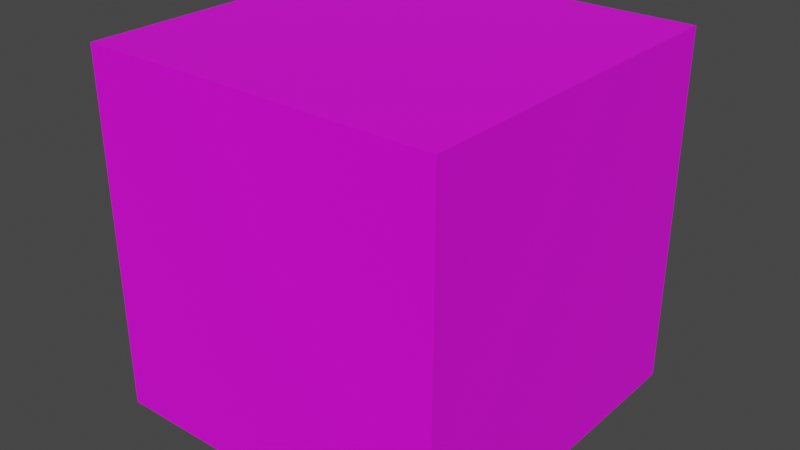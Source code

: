 # Source: dirt_block.blend  (saved by Blender 3.2.14; exported with 4.5.12 LTS)
import bpy
from mathutils import Matrix  # noqa: F401  (used for matrix-valued properties, if any)

bpy.ops.wm.read_factory_settings(use_empty=True)
scene = bpy.context.scene
scene.name = 'Scene'

# ---- collections
col_collection = bpy.data.collections.new('Collection'); scene.collection.children.link(col_collection)

# ---- images (referenced by path relative to the original .blend; pixels are not part of the script)
import os
ASSET_DIR = os.environ.get("B2B_ASSET_DIR", "")  # directory of the original .blend (textures are referenced by path, not embedded)
HERE = os.path.dirname(os.path.abspath(__file__))  # packed textures are extracted next to this script under _unpacked/

def load_image(name, relpath, width, height, colorspace="sRGB"):
    """Load a texture the original file referenced (path relative to the .blend, or extracted next to this script)."""
    p = next((c for c in (os.path.join(HERE, relpath), os.path.join(ASSET_DIR, relpath)) if relpath and os.path.exists(c)), "")
    if p:
        img = bpy.data.images.load(p, check_existing=True)
        img.name = name
    else:  # same state as the original file: an image datablock whose file is absent (Cycles renders it pink)
        img = bpy.data.images.new(name, width, height)
        img.source = "FILE"
        img.filepath = "//" + (relpath or name)
    img.colorspace_settings.name = colorspace
    return img
img_grass_png = load_image('grass.png', 'grass.png', 1024, 1024, 'sRGB')
img_dirt_ground_png = load_image('dirt_ground.png', 'dirt_ground.png', 1024, 1024, 'sRGB')

# ---- materials (node trees are filled in below, after node groups)
mat_grass__blades = bpy.data.materials.new('grass_ blades')
mat_grass__blades.surface_render_method = 'BLENDED'
mat_grass__blades.blend_method = 'BLEND'
mat_grass = bpy.data.materials.new('grass')
mat_grass.use_transparent_shadow = False

# ---- material node trees
mat_grass__blades.use_nodes = True; mat_grass__blades.node_tree.nodes.clear()
_N = mat_grass__blades.node_tree.nodes; _L = mat_grass__blades.node_tree.links
n0 = _N.new('ShaderNodeBsdfPrincipled'); n0.name = 'Principled BSDF'; n0.location = (10, 300)
n0.distribution = 'GGX'
n0.subsurface_method = 'RANDOM_WALK_SKIN'
n0.inputs[3].default_value = 1.45
n0.inputs[27].default_value = (0.0, 0.0, 0.0, 1.0)
n0.inputs[28].default_value = 1.0
n1 = _N.new('ShaderNodeOutputMaterial'); n1.name = 'Material Output'; n1.location = (326, 296)
n2 = _N.new('ShaderNodeTexImage'); n2.name = 'Image Texture'; n2.location = (-323, 244)
n2.image = img_grass_png
n2.interpolation = 'Closest'
_L.new(n0.outputs[0], n1.inputs[0])
_L.new(n2.outputs[0], n0.inputs[0])
_L.new(n2.outputs[1], n0.inputs[4])
n1.is_active_output = True
mat_grass.use_nodes = True; mat_grass.node_tree.nodes.clear()
_N = mat_grass.node_tree.nodes; _L = mat_grass.node_tree.links
n0 = _N.new('ShaderNodeBsdfPrincipled'); n0.name = 'Principled BSDF'; n0.location = (10, 300)
n0.distribution = 'GGX'
n0.subsurface_method = 'RANDOM_WALK_SKIN'
n0.inputs[3].default_value = 1.45
n0.inputs[27].default_value = (0.0, 0.0, 0.0, 1.0)
n0.inputs[28].default_value = 1.0
n1 = _N.new('ShaderNodeOutputMaterial'); n1.name = 'Material Output'; n1.location = (300, 300)
n2 = _N.new('ShaderNodeTexImage'); n2.name = 'Image Texture'; n2.location = (-496, 139)
n2.image = img_dirt_ground_png
n2.interpolation = 'Closest'
_L.new(n0.outputs[0], n1.inputs[0])
_L.new(n2.outputs[0], n0.inputs[0])
n1.is_active_output = True

# ---- world
world_world = bpy.data.worlds.new('World'); scene.world = world_world
world_world.use_nodes = True; world_world.node_tree.nodes.clear()
_N = world_world.node_tree.nodes; _L = world_world.node_tree.links
n0 = _N.new('ShaderNodeOutputWorld'); n0.name = 'World Output'; n0.location = (300, 300)
n1 = _N.new('ShaderNodeBackground'); n1.name = 'Background'; n1.location = (10, 300)
n1.inputs[0].default_value = (0.05088, 0.05088, 0.05088, 1.0)
_L.new(n1.outputs[0], n0.inputs[0])
n0.is_active_output = True
world_world.color = (0.05088, 0.05088, 0.05088)
world_world.use_sun_shadow = False
world_world.sun_shadow_jitter_overblur = 0.0

# ---- meshes
me_plane = bpy.data.meshes.new('Plane')
me_plane.from_pydata([(-1.0, -1.0, 0.0), (1.0, -1.0, 0.0), (-1.0, 1.0, 0.0), (1.0, 1.0, 0.0), (-1.649e-07, -1.0, -1.0), (1.391e-08, -1.0, 1.0), (-1.391e-08, 1.0, -1.0), (1.649e-07, 1.0, 1.0)], [], [(0, 1, 3, 2), (4, 5, 7, 6)])
_uv = me_plane.uv_layers.new(name='UVMap')
_uv.uv.foreach_set('vector', [0.0, 0.0, 1.0, 0.0, 1.0, 1.0, 0.0, 1.0, 0.0, 0.0, 1.0, 0.0, 1.0, 1.0, 0.0, 1.0])
me_plane.materials.append(mat_grass__blades)
me_plane.update()
me_cube_001 = bpy.data.meshes.new('Cube.001')
me_cube_001.from_pydata([(-1.0, -1.0, -1.0), (-1.0, -1.0, 1.0), (-1.0, 1.0, -1.0), (-1.0, 1.0, 1.0), (1.0, -1.0, -1.0), (1.0, -1.0, 1.0), (1.0, 1.0, -1.0), (1.0, 1.0, 1.0)], [], [(0, 1, 3, 2), (2, 3, 7, 6), (6, 7, 5, 4), (4, 5, 1, 0), (2, 6, 4, 0), (7, 3, 1, 5)])
_uv = me_cube_001.uv_layers.new(name='UVMap')
_uv.uv.foreach_set('vector', [0.0, 0.0, 0.0, 1.0, 0.5, 1.0, 0.5, 0.0, 0.0, 0.0, 0.0, 1.0, 0.5, 1.0, 0.5, 0.0, 0.5, 0.0, 0.5, 1.0, 0.0, 1.0, 0.0, 0.0, 0.5, 0.0, 0.5, 1.0, 0.0, 1.0, 0.0, 0.0, 1.0, 3.441e-08, 1.0, 1.0, 0.5, 1.0, 0.5, 0.0, 0.0, 1.0, 3.441e-08, 0.0, 0.5, 6.883e-08, 0.5, 1.0])
me_cube_001.materials.append(mat_grass)
me_cube_001.update()

# ---- objects
ob_plane = bpy.data.objects.new('Plane', me_plane)
ob_cube = bpy.data.objects.new('Cube', me_cube_001)

# ---- transforms, parenting, visibility, modifiers, constraints
ob_plane.location = (0.0, 0.0, 0.0)
ob_plane.rotation_euler = (1.168e-08, -0.5236, -4.359e-08)
ob_plane.scale = (0.35, 0.35, 0.35)
ob_cube.location = (0.0, 0.0, 0.0)
ob_cube.scale = (0.5, 0.5, 0.5)

# ---- collection membership
col_collection.objects.link(ob_plane)
col_collection.objects.link(ob_cube)

# ---- scene / render settings (as saved in the file)
scene.frame_start = 1; scene.frame_end = 250; scene.frame_set(66)
scene.render.engine = 'BLENDER_EEVEE_NEXT'
scene.cycles.sampling_pattern = 'TABULATED_SOBOL'
scene.cycles.use_light_tree = False
scene.view_settings.view_transform = 'Filmic'
bpy.context.view_layer.update()

# ---- added for rendering (the .blend has no active camera and no usable light): camera, sun
cam_auto = bpy.data.cameras.new('AutoCamera')
cam_auto.lens = 50.0
cam_auto.sensor_width = 36.0
cam_auto.clip_end = 1000.0
ob_auto_camera = bpy.data.objects.new('AutoCamera', cam_auto)
scene.collection.objects.link(ob_auto_camera)
ob_auto_camera.location = (1.60254, -1.92304, 1.28203)
ob_auto_camera.rotation_euler = (1.09748, -7.21219e-08, 0.694738)
scene.camera = ob_auto_camera
light_auto_sun = bpy.data.lights.new('AutoSun', 'SUN')
light_auto_sun.energy = 3.0
light_auto_sun.angle = 0.0523599
ob_auto_sun = bpy.data.objects.new('AutoSun', light_auto_sun)
scene.collection.objects.link(ob_auto_sun)
ob_auto_sun.rotation_euler = (0.872665, 0.174533, 0.523599)
bpy.context.view_layer.update()

